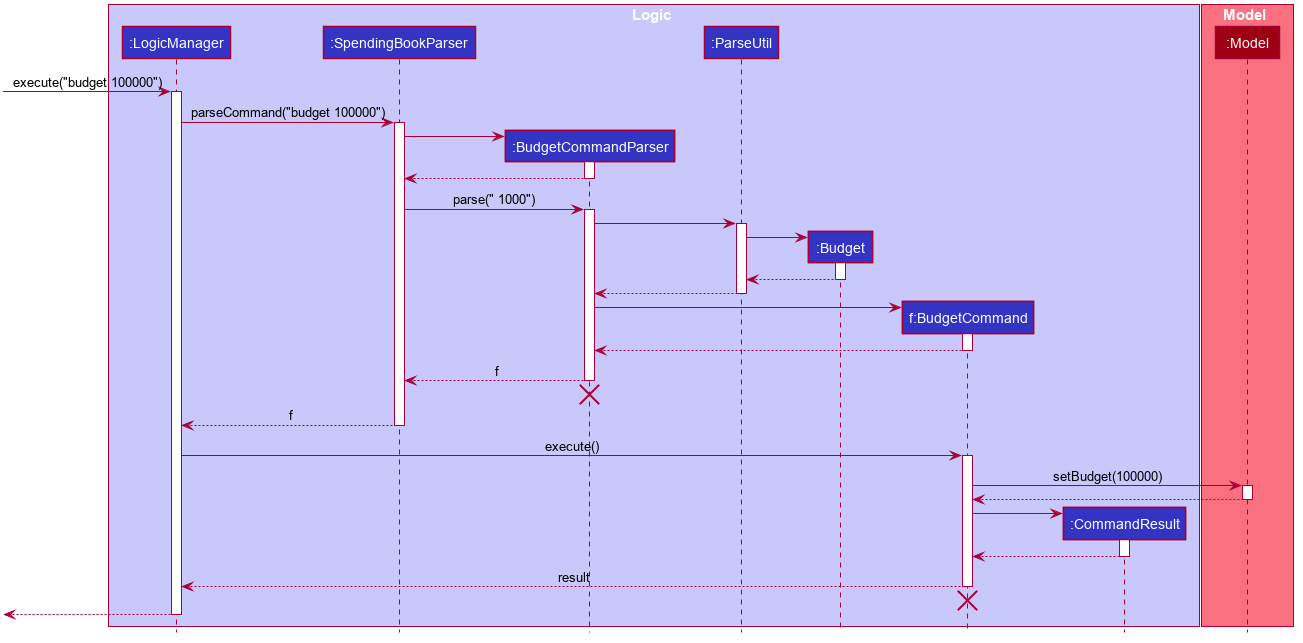

The diagram above was rendered by PlantUML. Its source (embedded in the PNG):
@startuml








skinparam BackgroundColor #FFFFFFF

skinparam Shadowing false

skinparam Class {
    FontColor #FFFFFF
    BorderThickness 1
    BorderColor #FFFFFF
    StereotypeFontColor #FFFFFF
    FontName Arial
}

skinparam Actor {
    BorderColor #000000
    Color #000000
    FontName Arial
}

skinparam Sequence {
    MessageAlign center
    BoxFontSize 15
    BoxPadding 0
    BoxFontColor #FFFFFF
    FontName Arial
}

skinparam Participant {
    FontColor #FFFFFFF
    Padding 20
}

skinparam MinClassWidth 50
skinparam ParticipantPadding 10
skinparam Shadowing false
skinparam DefaultTextAlignment center
skinparam packageStyle Rectangle

hide footbox
hide members
hide circle

box Logic #C8C8FA
participant ":LogicManager" as LogicManager #3333C4
participant ":SpendingBookParser" as SpendingBookParser #3333C4
participant ":BudgetCommandParser" as BudgetCommandParser #3333C4
participant ":ParseUtil" as ParseUtil #3333C4
participant ":Budget" as Budget #3333C4
participant "f:BudgetCommand" as BudgetCommand #3333C4
participant ":CommandResult" as CommandResult #3333C4
end box

box Model #F97181
participant ":Model" as Model #9D0012
end box

[-> LogicManager : execute("budget 100000")
activate LogicManager

LogicManager -> SpendingBookParser : parseCommand("budget 100000")
activate SpendingBookParser

create BudgetCommandParser
SpendingBookParser -> BudgetCommandParser
activate BudgetCommandParser

BudgetCommandParser --> SpendingBookParser
deactivate BudgetCommandParser

SpendingBookParser -> BudgetCommandParser : parse(" 1000")
activate BudgetCommandParser

BudgetCommandParser -> ParseUtil
activate ParseUtil

create Budget
ParseUtil -> Budget
activate Budget

Budget --> ParseUtil

deactivate Budget


ParseUtil --> BudgetCommandParser
deactivate ParseUtil

create BudgetCommand
BudgetCommandParser -> BudgetCommand
activate BudgetCommand

BudgetCommand --> BudgetCommandParser
deactivate BudgetCommand

BudgetCommandParser --> SpendingBookParser : f
deactivate BudgetCommandParser
BudgetCommandParser -[hidden]-> SpendingBookParser
destroy BudgetCommandParser

SpendingBookParser --> LogicManager : f
deactivate SpendingBookParser


LogicManager -> BudgetCommand : execute()
activate BudgetCommand

BudgetCommand -> Model : setBudget(100000)
activate Model

Model --> BudgetCommand
deactivate Model

create CommandResult
BudgetCommand -> CommandResult
activate CommandResult

CommandResult --> BudgetCommand
deactivate CommandResult

BudgetCommand --> LogicManager : result
deactivate BudgetCommand
BudgetCommand -[hidden]-> SpendingBookParser
destroy BudgetCommand

[<--LogicManager
deactivate LogicManager
@enduml